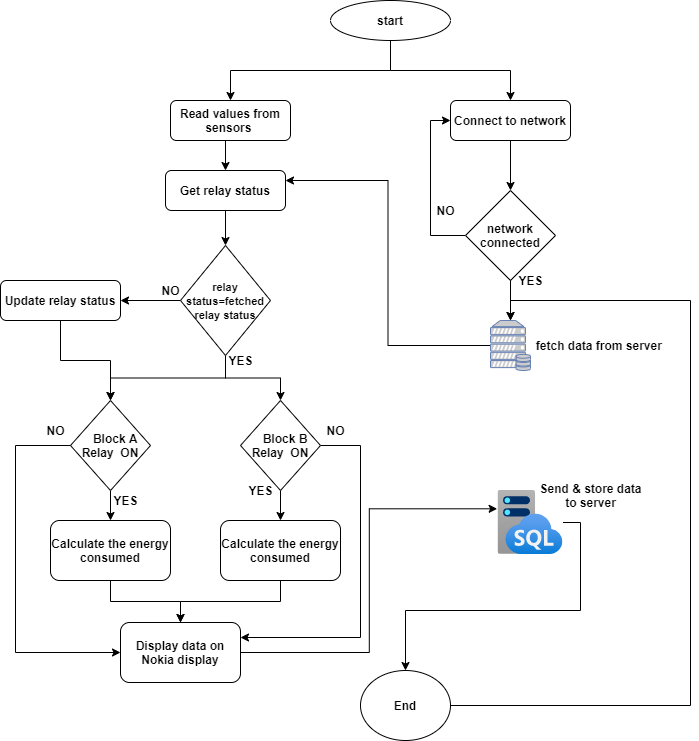

The diagram above was exported from draw.io. Its source (the exported page's mxGraphModel, read from the mxfile embedded in the PNG):
<mxGraphModel dx="768" dy="474" grid="1" gridSize="10" guides="1" tooltips="1" connect="1" arrows="1" fold="1" page="1" pageScale="1" pageWidth="850" pageHeight="1100" math="0" shadow="0">
  <root>
    <mxCell id="0" />
    <mxCell id="1" parent="0" />
    <mxCell id="F3STh09I04MzTzq_shMh-28" style="edgeStyle=orthogonalEdgeStyle;rounded=0;orthogonalLoop=1;jettySize=auto;html=1;exitX=0.5;exitY=1;exitDx=0;exitDy=0;" parent="1" source="F3STh09I04MzTzq_shMh-1" target="F3STh09I04MzTzq_shMh-2" edge="1">
      <mxGeometry relative="1" as="geometry" />
    </mxCell>
    <mxCell id="F3STh09I04MzTzq_shMh-29" style="edgeStyle=orthogonalEdgeStyle;rounded=0;orthogonalLoop=1;jettySize=auto;html=1;exitX=0.5;exitY=1;exitDx=0;exitDy=0;entryX=0.5;entryY=0;entryDx=0;entryDy=0;" parent="1" source="F3STh09I04MzTzq_shMh-1" target="F3STh09I04MzTzq_shMh-9" edge="1">
      <mxGeometry relative="1" as="geometry" />
    </mxCell>
    <mxCell id="F3STh09I04MzTzq_shMh-1" value="&lt;b&gt;start&lt;/b&gt;" style="ellipse;whiteSpace=wrap;html=1;" parent="1" vertex="1">
      <mxGeometry x="400" y="60" width="120" height="40" as="geometry" />
    </mxCell>
    <mxCell id="F3STh09I04MzTzq_shMh-2" value="&lt;b&gt;Connect to network&lt;/b&gt;" style="rounded=1;whiteSpace=wrap;html=1;" parent="1" vertex="1">
      <mxGeometry x="520" y="160" width="120" height="40" as="geometry" />
    </mxCell>
    <mxCell id="F3STh09I04MzTzq_shMh-27" style="edgeStyle=orthogonalEdgeStyle;rounded=0;orthogonalLoop=1;jettySize=auto;html=1;exitX=0;exitY=0.5;exitDx=0;exitDy=0;entryX=0;entryY=0.5;entryDx=0;entryDy=0;" parent="1" source="F3STh09I04MzTzq_shMh-3" target="F3STh09I04MzTzq_shMh-2" edge="1">
      <mxGeometry relative="1" as="geometry" />
    </mxCell>
    <mxCell id="F3STh09I04MzTzq_shMh-3" value="&lt;b&gt;network connected&lt;/b&gt;" style="rhombus;whiteSpace=wrap;html=1;" parent="1" vertex="1">
      <mxGeometry x="535" y="250" width="90" height="90" as="geometry" />
    </mxCell>
    <mxCell id="F3STh09I04MzTzq_shMh-5" value="" style="endArrow=classic;html=1;exitX=0.5;exitY=1;exitDx=0;exitDy=0;entryX=0.5;entryY=0;entryDx=0;entryDy=0;" parent="1" source="F3STh09I04MzTzq_shMh-2" target="F3STh09I04MzTzq_shMh-3" edge="1">
      <mxGeometry width="50" height="50" relative="1" as="geometry">
        <mxPoint x="440" y="290" as="sourcePoint" />
        <mxPoint x="490" y="240" as="targetPoint" />
      </mxGeometry>
    </mxCell>
    <mxCell id="F3STh09I04MzTzq_shMh-8" value="&lt;b&gt;NO&lt;/b&gt;" style="text;html=1;align=center;verticalAlign=middle;resizable=0;points=[];autosize=1;" parent="1" vertex="1">
      <mxGeometry x="500" y="260" width="30" height="20" as="geometry" />
    </mxCell>
    <mxCell id="F3STh09I04MzTzq_shMh-30" style="edgeStyle=orthogonalEdgeStyle;rounded=0;orthogonalLoop=1;jettySize=auto;html=1;exitX=0.5;exitY=1;exitDx=0;exitDy=0;entryX=0.5;entryY=0;entryDx=0;entryDy=0;" parent="1" source="F3STh09I04MzTzq_shMh-9" target="F3STh09I04MzTzq_shMh-25" edge="1">
      <mxGeometry relative="1" as="geometry" />
    </mxCell>
    <mxCell id="F3STh09I04MzTzq_shMh-9" value="&lt;b&gt;Read values from sensors&amp;nbsp;&lt;/b&gt;" style="rounded=1;whiteSpace=wrap;html=1;" parent="1" vertex="1">
      <mxGeometry x="240" y="160" width="120" height="40" as="geometry" />
    </mxCell>
    <mxCell id="F3STh09I04MzTzq_shMh-26" style="edgeStyle=orthogonalEdgeStyle;rounded=0;orthogonalLoop=1;jettySize=auto;html=1;exitX=0;exitY=0.5;exitDx=0;exitDy=0;exitPerimeter=0;entryX=1;entryY=0.25;entryDx=0;entryDy=0;" parent="1" source="F3STh09I04MzTzq_shMh-11" target="F3STh09I04MzTzq_shMh-25" edge="1">
      <mxGeometry relative="1" as="geometry" />
    </mxCell>
    <mxCell id="F3STh09I04MzTzq_shMh-11" value="" style="fontColor=#0066CC;verticalAlign=top;verticalLabelPosition=bottom;labelPosition=center;align=center;html=1;outlineConnect=0;fillColor=#CCCCCC;strokeColor=#6881B3;gradientColor=none;gradientDirection=north;strokeWidth=2;shape=mxgraph.networks.server_storage;" parent="1" vertex="1">
      <mxGeometry x="560" y="380" width="40" height="50" as="geometry" />
    </mxCell>
    <mxCell id="F3STh09I04MzTzq_shMh-12" value="" style="endArrow=classic;html=1;exitX=0.5;exitY=1;exitDx=0;exitDy=0;entryX=0.5;entryY=0;entryDx=0;entryDy=0;entryPerimeter=0;" parent="1" source="F3STh09I04MzTzq_shMh-3" target="F3STh09I04MzTzq_shMh-11" edge="1">
      <mxGeometry width="50" height="50" relative="1" as="geometry">
        <mxPoint x="400" y="360" as="sourcePoint" />
        <mxPoint x="450" y="310" as="targetPoint" />
      </mxGeometry>
    </mxCell>
    <mxCell id="F3STh09I04MzTzq_shMh-13" value="&lt;b&gt;fetch data from server&amp;nbsp;&lt;/b&gt;" style="text;html=1;align=center;verticalAlign=middle;resizable=0;points=[];autosize=1;" parent="1" vertex="1">
      <mxGeometry x="600" y="395" width="140" height="20" as="geometry" />
    </mxCell>
    <mxCell id="F3STh09I04MzTzq_shMh-14" value="&lt;b&gt;YES&lt;/b&gt;" style="text;html=1;align=center;verticalAlign=middle;resizable=0;points=[];autosize=1;" parent="1" vertex="1">
      <mxGeometry x="580" y="330" width="40" height="20" as="geometry" />
    </mxCell>
    <mxCell id="F3STh09I04MzTzq_shMh-38" style="edgeStyle=orthogonalEdgeStyle;rounded=0;orthogonalLoop=1;jettySize=auto;html=1;exitX=0.5;exitY=1;exitDx=0;exitDy=0;entryX=0.5;entryY=0;entryDx=0;entryDy=0;" parent="1" source="F3STh09I04MzTzq_shMh-15" target="F3STh09I04MzTzq_shMh-35" edge="1">
      <mxGeometry relative="1" as="geometry" />
    </mxCell>
    <mxCell id="F3STh09I04MzTzq_shMh-15" value="&lt;b&gt;Calculate the energy consumed&lt;/b&gt;" style="rounded=1;whiteSpace=wrap;html=1;" parent="1" vertex="1">
      <mxGeometry x="290" y="580" width="120" height="60" as="geometry" />
    </mxCell>
    <mxCell id="F3STh09I04MzTzq_shMh-34" style="edgeStyle=orthogonalEdgeStyle;rounded=0;orthogonalLoop=1;jettySize=auto;html=1;exitX=0.5;exitY=1;exitDx=0;exitDy=0;entryX=0.5;entryY=0;entryDx=0;entryDy=0;" parent="1" source="F3STh09I04MzTzq_shMh-18" target="F3STh09I04MzTzq_shMh-15" edge="1">
      <mxGeometry relative="1" as="geometry" />
    </mxCell>
    <mxCell id="Jp4tuCl4zfxZRG8agyWa-13" style="edgeStyle=orthogonalEdgeStyle;rounded=0;orthogonalLoop=1;jettySize=auto;html=1;exitX=1;exitY=0.5;exitDx=0;exitDy=0;entryX=1;entryY=0.25;entryDx=0;entryDy=0;" edge="1" parent="1" source="F3STh09I04MzTzq_shMh-18" target="F3STh09I04MzTzq_shMh-35">
      <mxGeometry relative="1" as="geometry">
        <Array as="points">
          <mxPoint x="430" y="505" />
          <mxPoint x="430" y="697" />
        </Array>
      </mxGeometry>
    </mxCell>
    <mxCell id="F3STh09I04MzTzq_shMh-18" value="&lt;b&gt;&amp;nbsp; &amp;nbsp; Block B&amp;nbsp; Relay&amp;nbsp; ON&lt;/b&gt;" style="rhombus;whiteSpace=wrap;html=1;" parent="1" vertex="1">
      <mxGeometry x="310" y="460" width="80" height="90" as="geometry" />
    </mxCell>
    <mxCell id="F3STh09I04MzTzq_shMh-36" style="edgeStyle=orthogonalEdgeStyle;rounded=0;orthogonalLoop=1;jettySize=auto;html=1;exitX=0.5;exitY=1;exitDx=0;exitDy=0;entryX=0.5;entryY=0;entryDx=0;entryDy=0;" parent="1" source="F3STh09I04MzTzq_shMh-23" target="F3STh09I04MzTzq_shMh-35" edge="1">
      <mxGeometry relative="1" as="geometry" />
    </mxCell>
    <mxCell id="F3STh09I04MzTzq_shMh-23" value="&lt;b&gt;Calculate the energy consumed&lt;/b&gt;" style="rounded=1;whiteSpace=wrap;html=1;" parent="1" vertex="1">
      <mxGeometry x="120" y="580" width="120" height="60" as="geometry" />
    </mxCell>
    <mxCell id="F3STh09I04MzTzq_shMh-33" style="edgeStyle=orthogonalEdgeStyle;rounded=0;orthogonalLoop=1;jettySize=auto;html=1;exitX=0.5;exitY=1;exitDx=0;exitDy=0;entryX=0.5;entryY=0;entryDx=0;entryDy=0;" parent="1" source="F3STh09I04MzTzq_shMh-24" target="F3STh09I04MzTzq_shMh-23" edge="1">
      <mxGeometry relative="1" as="geometry" />
    </mxCell>
    <mxCell id="F3STh09I04MzTzq_shMh-48" style="edgeStyle=orthogonalEdgeStyle;rounded=0;orthogonalLoop=1;jettySize=auto;html=1;entryX=0;entryY=0.5;entryDx=0;entryDy=0;" parent="1" source="F3STh09I04MzTzq_shMh-24" target="F3STh09I04MzTzq_shMh-35" edge="1">
      <mxGeometry relative="1" as="geometry">
        <Array as="points">
          <mxPoint x="85" y="505" />
          <mxPoint x="85" y="712" />
        </Array>
      </mxGeometry>
    </mxCell>
    <mxCell id="F3STh09I04MzTzq_shMh-24" value="&lt;b&gt;&amp;nbsp; &amp;nbsp; Block A&amp;nbsp; Relay&amp;nbsp; ON&lt;/b&gt;" style="rhombus;whiteSpace=wrap;html=1;" parent="1" vertex="1">
      <mxGeometry x="140" y="460" width="80" height="90" as="geometry" />
    </mxCell>
    <mxCell id="Jp4tuCl4zfxZRG8agyWa-5" style="edgeStyle=orthogonalEdgeStyle;rounded=0;orthogonalLoop=1;jettySize=auto;html=1;exitX=0.5;exitY=1;exitDx=0;exitDy=0;entryX=0.5;entryY=0;entryDx=0;entryDy=0;" edge="1" parent="1" source="F3STh09I04MzTzq_shMh-25" target="Jp4tuCl4zfxZRG8agyWa-1">
      <mxGeometry relative="1" as="geometry" />
    </mxCell>
    <mxCell id="F3STh09I04MzTzq_shMh-25" value="&lt;b&gt;Get relay status&lt;/b&gt;" style="rounded=1;whiteSpace=wrap;html=1;" parent="1" vertex="1">
      <mxGeometry x="235" y="230" width="120" height="40" as="geometry" />
    </mxCell>
    <mxCell id="Jp4tuCl4zfxZRG8agyWa-14" style="edgeStyle=orthogonalEdgeStyle;rounded=0;orthogonalLoop=1;jettySize=auto;html=1;exitX=1;exitY=0.5;exitDx=0;exitDy=0;entryX=-0.013;entryY=0.286;entryDx=0;entryDy=0;entryPerimeter=0;" edge="1" parent="1" source="F3STh09I04MzTzq_shMh-35" target="F3STh09I04MzTzq_shMh-40">
      <mxGeometry relative="1" as="geometry" />
    </mxCell>
    <mxCell id="F3STh09I04MzTzq_shMh-35" value="&lt;b&gt;Display data on Nokia display&lt;/b&gt;" style="rounded=1;whiteSpace=wrap;html=1;" parent="1" vertex="1">
      <mxGeometry x="190" y="682" width="120" height="60" as="geometry" />
    </mxCell>
    <mxCell id="F3STh09I04MzTzq_shMh-47" style="edgeStyle=orthogonalEdgeStyle;rounded=0;orthogonalLoop=1;jettySize=auto;html=1;entryX=0.5;entryY=0;entryDx=0;entryDy=0;" parent="1" source="F3STh09I04MzTzq_shMh-40" target="F3STh09I04MzTzq_shMh-44" edge="1">
      <mxGeometry relative="1" as="geometry">
        <Array as="points">
          <mxPoint x="650" y="582" />
          <mxPoint x="650" y="670" />
          <mxPoint x="475" y="670" />
        </Array>
      </mxGeometry>
    </mxCell>
    <mxCell id="F3STh09I04MzTzq_shMh-40" value="" style="aspect=fixed;html=1;points=[];align=center;image;fontSize=12;image=img/lib/azure2/databases/SQL_Managed_Instance.svg;" parent="1" vertex="1">
      <mxGeometry x="567.5" y="550" width="65" height="64" as="geometry" />
    </mxCell>
    <mxCell id="F3STh09I04MzTzq_shMh-42" value="&lt;b&gt;Send &amp;amp; store data&lt;br&gt;to server&lt;/b&gt;" style="text;html=1;align=center;verticalAlign=middle;resizable=0;points=[];autosize=1;" parent="1" vertex="1">
      <mxGeometry x="600" y="540" width="120" height="30" as="geometry" />
    </mxCell>
    <mxCell id="Jp4tuCl4zfxZRG8agyWa-11" style="edgeStyle=orthogonalEdgeStyle;rounded=0;orthogonalLoop=1;jettySize=auto;html=1;exitX=1;exitY=0.5;exitDx=0;exitDy=0;entryX=0.5;entryY=0;entryDx=0;entryDy=0;entryPerimeter=0;" edge="1" parent="1" source="F3STh09I04MzTzq_shMh-44" target="F3STh09I04MzTzq_shMh-11">
      <mxGeometry relative="1" as="geometry">
        <Array as="points">
          <mxPoint x="760" y="765" />
          <mxPoint x="760" y="360" />
          <mxPoint x="580" y="360" />
        </Array>
      </mxGeometry>
    </mxCell>
    <mxCell id="F3STh09I04MzTzq_shMh-44" value="&lt;b&gt;End&lt;/b&gt;" style="ellipse;whiteSpace=wrap;html=1;" parent="1" vertex="1">
      <mxGeometry x="430" y="730" width="90" height="70" as="geometry" />
    </mxCell>
    <mxCell id="F3STh09I04MzTzq_shMh-49" value="&lt;b&gt;NO&lt;/b&gt;" style="text;html=1;align=center;verticalAlign=middle;resizable=0;points=[];autosize=1;" parent="1" vertex="1">
      <mxGeometry x="110" y="480" width="30" height="20" as="geometry" />
    </mxCell>
    <mxCell id="F3STh09I04MzTzq_shMh-50" value="&lt;b&gt;YES&lt;/b&gt;" style="text;html=1;align=center;verticalAlign=middle;resizable=0;points=[];autosize=1;" parent="1" vertex="1">
      <mxGeometry x="175" y="550" width="40" height="20" as="geometry" />
    </mxCell>
    <mxCell id="F3STh09I04MzTzq_shMh-51" value="&lt;b&gt;YES&lt;/b&gt;" style="text;html=1;align=center;verticalAlign=middle;resizable=0;points=[];autosize=1;" parent="1" vertex="1">
      <mxGeometry x="310" y="540" width="40" height="20" as="geometry" />
    </mxCell>
    <mxCell id="F3STh09I04MzTzq_shMh-52" value="&lt;b&gt;NO&lt;/b&gt;" style="text;html=1;align=center;verticalAlign=middle;resizable=0;points=[];autosize=1;" parent="1" vertex="1">
      <mxGeometry x="390" y="480" width="30" height="20" as="geometry" />
    </mxCell>
    <mxCell id="Jp4tuCl4zfxZRG8agyWa-4" style="edgeStyle=orthogonalEdgeStyle;rounded=0;orthogonalLoop=1;jettySize=auto;html=1;exitX=0;exitY=0.5;exitDx=0;exitDy=0;" edge="1" parent="1" source="Jp4tuCl4zfxZRG8agyWa-1" target="Jp4tuCl4zfxZRG8agyWa-2">
      <mxGeometry relative="1" as="geometry" />
    </mxCell>
    <mxCell id="Jp4tuCl4zfxZRG8agyWa-6" style="edgeStyle=orthogonalEdgeStyle;rounded=0;orthogonalLoop=1;jettySize=auto;html=1;exitX=0.5;exitY=1;exitDx=0;exitDy=0;entryX=0.5;entryY=0;entryDx=0;entryDy=0;" edge="1" parent="1" source="Jp4tuCl4zfxZRG8agyWa-1" target="F3STh09I04MzTzq_shMh-24">
      <mxGeometry relative="1" as="geometry" />
    </mxCell>
    <mxCell id="Jp4tuCl4zfxZRG8agyWa-7" style="edgeStyle=orthogonalEdgeStyle;rounded=0;orthogonalLoop=1;jettySize=auto;html=1;exitX=0.5;exitY=1;exitDx=0;exitDy=0;entryX=0.5;entryY=0;entryDx=0;entryDy=0;" edge="1" parent="1" source="Jp4tuCl4zfxZRG8agyWa-1" target="F3STh09I04MzTzq_shMh-18">
      <mxGeometry relative="1" as="geometry" />
    </mxCell>
    <mxCell id="Jp4tuCl4zfxZRG8agyWa-1" value="&lt;b&gt;&lt;font style=&quot;font-size: 11px&quot;&gt;relay status=fetched relay status&lt;/font&gt;&lt;/b&gt;" style="rhombus;whiteSpace=wrap;html=1;" vertex="1" parent="1">
      <mxGeometry x="250" y="305" width="90" height="110" as="geometry" />
    </mxCell>
    <mxCell id="Jp4tuCl4zfxZRG8agyWa-10" style="edgeStyle=orthogonalEdgeStyle;rounded=0;orthogonalLoop=1;jettySize=auto;html=1;exitX=0.5;exitY=1;exitDx=0;exitDy=0;" edge="1" parent="1" source="Jp4tuCl4zfxZRG8agyWa-2">
      <mxGeometry relative="1" as="geometry">
        <mxPoint x="180" y="460" as="targetPoint" />
      </mxGeometry>
    </mxCell>
    <mxCell id="Jp4tuCl4zfxZRG8agyWa-2" value="&lt;b&gt;Update relay status&lt;/b&gt;" style="rounded=1;whiteSpace=wrap;html=1;" vertex="1" parent="1">
      <mxGeometry x="70" y="340" width="120" height="40" as="geometry" />
    </mxCell>
    <mxCell id="Jp4tuCl4zfxZRG8agyWa-8" value="&lt;b&gt;YES&lt;/b&gt;" style="text;html=1;align=center;verticalAlign=middle;resizable=0;points=[];autosize=1;" vertex="1" parent="1">
      <mxGeometry x="290" y="410" width="40" height="20" as="geometry" />
    </mxCell>
    <mxCell id="Jp4tuCl4zfxZRG8agyWa-9" value="&lt;b&gt;NO&lt;/b&gt;" style="text;html=1;align=center;verticalAlign=middle;resizable=0;points=[];autosize=1;" vertex="1" parent="1">
      <mxGeometry x="225" y="340" width="30" height="20" as="geometry" />
    </mxCell>
  </root>
</mxGraphModel>